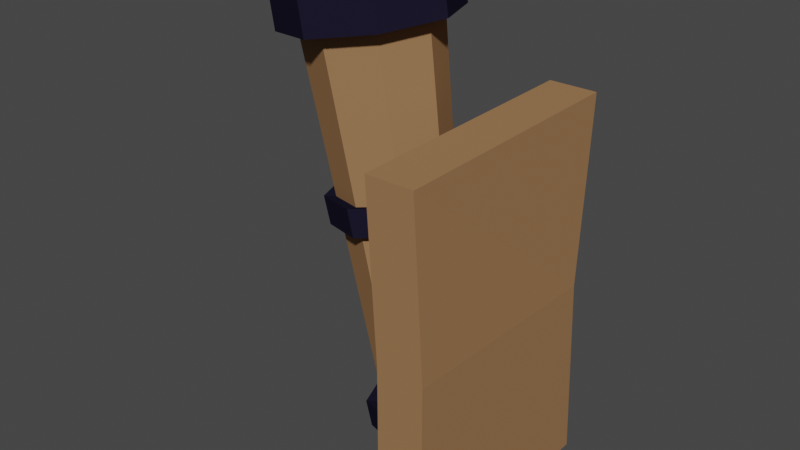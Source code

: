 # Source: Torch.blend  (saved by Blender 2.80.75; exported with 4.5.12 LTS)
import bpy
from mathutils import Matrix  # noqa: F401  (used for matrix-valued properties, if any)

bpy.ops.wm.read_factory_settings(use_empty=True)
scene = bpy.context.scene
scene.name = 'Scene'

# ---- collections
col_collection = bpy.data.collections.new('Collection'); scene.collection.children.link(col_collection)

# ---- materials (node trees are filled in below, after node groups)
mat_material = bpy.data.materials.new('Material')
mat_material.alpha_threshold = 0.0
mat_material.use_transparent_shadow = False
mat_material.line_color = (0.0, 0.0, 0.0, 1.0)
mat_material_001 = bpy.data.materials.new('Material.001')
mat_material_001.use_transparent_shadow = False
mat_material_002 = bpy.data.materials.new('Material.002')
mat_material_002.use_transparent_shadow = False

# ---- material node trees
mat_material.use_nodes = True; mat_material.node_tree.nodes.clear()
_N = mat_material.node_tree.nodes; _L = mat_material.node_tree.links
n0 = _N.new('ShaderNodeOutputMaterial'); n0.name = 'Material Output'; n0.location = (300, 300)
n1 = _N.new('ShaderNodeBsdfPrincipled'); n1.name = 'Principled BSDF'; n1.location = (10, 300)
n1.distribution = 'GGX'
n1.subsurface_method = 'BURLEY'
n1.inputs[0].default_value = (0.3264, 0.1769, 0.08389, 1.0)
n1.inputs[2].default_value = 0.4
n1.inputs[3].default_value = 1.45
n1.inputs[13].default_value = 0.0
n1.inputs[27].default_value = (0.0, 0.0, 0.0, 1.0)
n1.inputs[28].default_value = 1.0
_L.new(n1.outputs[0], n0.inputs[0])
n0.is_active_output = True
mat_material_001.use_nodes = True; mat_material_001.node_tree.nodes.clear()
_N = mat_material_001.node_tree.nodes; _L = mat_material_001.node_tree.links
n0 = _N.new('ShaderNodeOutputMaterial'); n0.name = 'Material Output'; n0.location = (300, 300)
n1 = _N.new('ShaderNodeBsdfPrincipled'); n1.name = 'Principled BSDF'; n1.location = (10, 300)
n1.distribution = 'GGX'
n1.subsurface_method = 'BURLEY'
n1.inputs[0].default_value = (0.01209, 0.01027, 0.02539, 1.0)
n1.inputs[3].default_value = 1.45
n1.inputs[13].default_value = 0.0
n1.inputs[27].default_value = (0.0, 0.0, 0.0, 1.0)
n1.inputs[28].default_value = 1.0
_L.new(n1.outputs[0], n0.inputs[0])
n0.is_active_output = True
mat_material_002.use_nodes = True; mat_material_002.node_tree.nodes.clear()
_N = mat_material_002.node_tree.nodes; _L = mat_material_002.node_tree.links
n0 = _N.new('ShaderNodeOutputMaterial'); n0.name = 'Material Output'; n0.location = (300, 300)
n1 = _N.new('ShaderNodeBsdfPrincipled'); n1.name = 'Principled BSDF'; n1.location = (10, 300)
n1.distribution = 'GGX'
n1.subsurface_method = 'BURLEY'
n1.inputs[0].default_value = (0.8, 0.07389, 0.03219, 1.0)
n1.inputs[3].default_value = 1.45
n1.inputs[13].default_value = 0.0
n1.inputs[27].default_value = (0.0, 0.0, 0.0, 1.0)
n1.inputs[28].default_value = 1.0
_L.new(n1.outputs[0], n0.inputs[0])
n0.is_active_output = True

# ---- world
world_world = bpy.data.worlds.new('World'); scene.world = world_world
world_world.use_nodes = True; world_world.node_tree.nodes.clear()
_N = world_world.node_tree.nodes; _L = world_world.node_tree.links
n0 = _N.new('ShaderNodeOutputWorld'); n0.name = 'World Output'; n0.location = (300, 300)
n1 = _N.new('ShaderNodeBackground'); n1.name = 'Background'; n1.location = (10, 300)
n1.inputs[0].default_value = (0.05088, 0.05088, 0.05088, 1.0)
_L.new(n1.outputs[0], n0.inputs[0])
n0.is_active_output = True
world_world.color = (0.05088, 0.05088, 0.05088)
world_world.use_sun_shadow = False
world_world.sun_shadow_jitter_overblur = 0.0

# ---- meshes
me_cube = bpy.data.meshes.new('Cube')
me_cube.from_pydata([(0.15, 0.75, 2.4), (0.15, 0.75, 0.0), (0.08598, -0.7523, 2.331), (0.15, -0.75, 0.0), (-0.15, 0.75, 2.4), (-0.15, 0.75, 0.0), (-0.214, -0.7523, 2.331), (-0.15, -0.75, 0.0), (0.1496, 0.678, 1.21), (-0.15, -0.75, 1.25), (0.15, -0.75, 1.25), (-0.1496, 0.6851, 1.19)], [], [(0, 4, 6, 2), (10, 2, 6, 9), (9, 6, 4, 11), (5, 1, 3, 7), (8, 0, 2, 10), (11, 4, 0, 8), (5, 11, 8, 1), (1, 8, 10, 3), (7, 9, 11, 5), (3, 10, 9, 7)])
_uv = me_cube.uv_layers.new(name='UVMap')
_uv.uv.foreach_set('vector', [0.375, 0.0, 0.625, 0.0, 0.625, 0.25, 0.375, 0.25, 0.5, 0.25, 0.625, 0.25, 0.625, 0.5, 0.5, 0.5, 0.5, 0.5, 0.625, 0.5, 0.625, 0.75, 0.5, 0.75, 0.375, 0.75, 0.625, 0.75, 0.625, 1.0, 0.375, 1.0, 0.25, 0.5, 0.375, 0.5, 0.375, 0.75, 0.25, 0.75, 0.75, 0.5, 0.875, 0.5, 0.875, 0.75, 0.75, 0.75, 0.625, 0.5, 0.75, 0.5, 0.75, 0.75, 0.625, 0.75, 0.125, 0.5, 0.25, 0.5, 0.25, 0.75, 0.125, 0.75, 0.375, 0.5, 0.5, 0.5, 0.5, 0.75, 0.375, 0.75, 0.375, 0.25, 0.5, 0.25, 0.5, 0.5, 0.375, 0.5])
me_cube.materials.append(mat_material)
me_cube.use_remesh_preserve_volume = False
me_cube.use_remesh_preserve_attributes = False
me_cube.use_mirror_vertex_groups = False
me_cube.update()
me_cylinder = bpy.data.meshes.new('Cylinder')
me_cylinder.from_pydata([(0.6736, 0.2077, 0.3152), (0.3264, 0.33, 2.285), (0.8183, 0.1468, 0.3407), (0.5562, 0.2333, 2.325), (0.8781, -8.503e-09, 0.3513), (0.6513, -1.461e-08, 2.342), (0.8183, -0.1468, 0.3407), (0.5562, -0.2333, 2.325), (0.6736, -0.2077, 0.3152), (0.3264, -0.33, 2.285), (0.529, -0.1468, 0.2897), (0.09655, -0.2333, 2.244), (0.4692, 3.05e-09, 0.2791), (0.001365, 3.749e-09, 2.228), (0.529, 0.1468, 0.2897), (0.09655, 0.2333, 2.244), (0.6563, 0.2138, 0.4137), (0.8051, 0.1512, 0.4399), (0.8668, -8.809e-09, 0.4508), (0.8051, -0.1512, 0.4399), (0.6563, -0.2138, 0.4137), (0.5074, -0.1512, 0.3874), (0.4458, 3.085e-09, 0.3766), (0.5074, 0.1512, 0.3874), (0.6771, 0.2907, 0.2955), (0.8796, 0.2056, 0.3312), (0.8612, 0.2116, 0.4701), (0.9634, -1.153e-08, 0.346), (0.9475, -1.196e-08, 0.4853), (0.8796, -0.2056, 0.3312), (0.8612, -0.2116, 0.4701), (0.6771, -0.2907, 0.2955), (0.6528, -0.2993, 0.4334), (0.4747, -0.2056, 0.2598), (0.4444, -0.2116, 0.3966), (0.3908, 4.642e-09, 0.245), (0.3581, 4.691e-09, 0.3814), (0.4747, 0.2056, 0.2598), (0.4444, 0.2116, 0.3966), (0.6528, 0.2993, 0.4334), (0.2272, -0.2387, 1.472), (0.2583, -0.2325, 1.332), (0.1298, 4.041e-09, 1.455), (0.1635, 3.991e-09, 1.315), (0.4873, 0.3288, 1.372), (0.4623, 0.3376, 1.514), (0.2272, 0.2387, 1.472), (0.2583, 0.2325, 1.332), (0.4644, 0.2814, 1.502), (0.4852, 0.274, 1.384), (0.676, 0.1938, 1.417), (0.6603, 0.199, 1.536), (0.7551, -1.182e-08, 1.431), (0.7415, -1.218e-08, 1.551), (0.676, -0.1938, 1.417), (0.6603, -0.199, 1.536), (0.4852, -0.274, 1.384), (0.4644, -0.2814, 1.502), (0.2944, -0.1938, 1.35), (0.2685, -0.199, 1.467), (0.2154, 3.429e-09, 1.336), (0.1873, 3.471e-09, 1.453), (0.2944, 0.1938, 1.35), (0.2685, 0.199, 1.467), (0.4873, -0.3288, 1.372), (0.4623, -0.3376, 1.514), (0.7163, -0.2325, 1.412), (0.6975, -0.2387, 1.555), (0.8111, -1.43e-08, 1.429), (0.7948, -1.474e-08, 1.572), (0.7163, 0.2325, 1.412), (0.6975, 0.2387, 1.555), (0.6251, 0.3033, 2.337), (0.3264, 0.429, 2.285), (0.7488, -1.845e-08, 2.359), (0.6251, -0.3033, 2.337), (0.3264, -0.429, 2.285), (0.02761, -0.3033, 2.232), (-0.09613, 5.422e-09, 2.21), (0.02761, 0.3033, 2.232), (0.573, 0.3033, 2.633), (0.2743, 0.429, 2.58), (0.6967, -1.737e-08, 2.655), (0.573, -0.3033, 2.633), (0.2743, -0.429, 2.58), (-0.02448, -0.3033, 2.528), (-0.1482, 6.495e-09, 2.506), (-0.02448, 0.3033, 2.528), (0.5197, 0.2492, 2.558), (0.2743, 0.3524, 2.514), (0.6213, -1.399e-08, 2.576), (0.5197, -0.2492, 2.558), (0.2743, -0.3524, 2.514), (0.02884, -0.2492, 2.471), (-0.07281, 5.613e-09, 2.453), (0.02884, 0.2492, 2.471)], [], [(23, 62, 49, 16), (18, 52, 54, 19), (19, 54, 56, 20), (20, 56, 58, 21), (21, 58, 60, 22), (22, 60, 62, 23), (9, 7, 75, 76), (46, 45, 44, 47), (16, 49, 50, 17), (0, 2, 4, 6, 8, 10, 12, 14), (2, 0, 24, 25), (18, 19, 30, 28), (0, 14, 37, 24), (6, 4, 27, 29), (19, 20, 32, 30), (10, 8, 31, 33), (20, 21, 34, 32), (21, 22, 36, 34), (37, 38, 39, 24), (35, 36, 38, 37), (33, 34, 36, 35), (31, 32, 34, 33), (29, 30, 32, 31), (27, 28, 30, 29), (25, 26, 28, 27), (24, 39, 26, 25), (17, 18, 28, 26), (12, 10, 33, 35), (16, 17, 26, 39), (23, 16, 39, 38), (8, 6, 29, 31), (22, 23, 38, 36), (4, 2, 25, 27), (14, 12, 35, 37), (17, 50, 52, 18), (61, 13, 15, 63), (59, 11, 13, 61), (57, 9, 11, 59), (55, 7, 9, 57), (53, 5, 7, 55), (51, 3, 5, 53), (48, 1, 3, 51), (50, 49, 44, 70), (59, 61, 42, 40), (56, 54, 66, 64), (48, 51, 71, 45), (55, 57, 65, 67), (52, 50, 70, 68), (62, 60, 43, 47), (51, 53, 69, 71), (63, 15, 1, 48), (42, 46, 47, 43), (40, 42, 43, 41), (65, 40, 41, 64), (67, 65, 64, 66), (69, 67, 66, 68), (71, 69, 68, 70), (45, 71, 70, 44), (63, 48, 45, 46), (60, 58, 41, 43), (53, 55, 67, 69), (49, 62, 47, 44), (54, 52, 68, 66), (57, 59, 40, 65), (58, 56, 64, 41), (61, 63, 46, 42), (72, 73, 81, 80), (15, 13, 78, 79), (5, 3, 72, 74), (11, 9, 76, 77), (1, 15, 79, 73), (3, 1, 73, 72), (7, 5, 74, 75), (13, 11, 77, 78), (87, 86, 94, 95), (73, 79, 87, 81), (78, 77, 85, 86), (76, 75, 83, 84), (74, 72, 80, 82), (79, 78, 86, 87), (77, 76, 84, 85), (75, 74, 82, 83), (88, 89, 95, 94, 93, 92, 91, 90), (85, 84, 92, 93), (83, 82, 90, 91), (80, 81, 89, 88), (81, 87, 95, 89), (86, 85, 93, 94), (84, 83, 91, 92), (82, 80, 88, 90)])
me_cylinder.polygons.foreach_set('material_index', [0, 0, 0, 0, 0, 0, 1, 1, 0, 1, 1, 1, 1, 1, 1, 1, 1, 1, 1, 1, 1, 1, 1, 1, 1, 1, 1, 1, 1, 1, 1, 1, 1, 1, 0, 0, 0, 0, 0, 0, 0, 0, 0, 1, 0, 1, 1, 0, 0, 1, 0, 1, 1, 1, 1, 1, 1, 1, 1, 0, 1, 0, 0, 1, 0, 1, 1, 1, 1, 1, 1, 1, 1, 1, 1, 1, 1, 1, 1, 1, 1, 1, 2, 1, 1, 1, 1, 1, 1, 1])
_uv = me_cylinder.uv_layers.new(name='UVMap')
_uv.uv.foreach_set('vector', [0.125, 0.525, 0.125, 0.7713, 0.0, 0.7713, 0.0, 0.525, 0.75, 0.525, 0.75, 0.7713, 0.625, 0.7713, 0.625, 0.525, 0.625, 0.525, 0.625, 0.7713, 0.5, 0.7713, 0.5, 0.525, 0.5, 0.525, 0.5, 0.7713, 0.375, 0.7713, 0.375, 0.525, 0.375, 0.525, 0.375, 0.7713, 0.25, 0.7713, 0.25, 0.525, 0.25, 0.525, 0.25, 0.7713, 0.125, 0.7713, 0.125, 0.525, 0.5, 1.0, 0.625, 1.0, 0.625, 1.0, 0.5, 1.0, 0.125, 0.8012, 0.0, 0.8012, 0.0, 0.7713, 0.125, 0.7713, 1.0, 0.525, 1.0, 0.7713, 0.875, 0.7713, 0.875, 0.525, 0.75, 0.49, 0.9197, 0.4197, 0.99, 0.25, 0.9197, 0.08029, 0.75, 0.01, 0.5803, 0.08029, 0.51, 0.25, 0.5803, 0.4197, 0.9197, 0.4197, 0.75, 0.49, 0.75, 0.49, 0.9197, 0.4197, 0.75, 0.525, 0.625, 0.525, 0.625, 0.525, 0.75, 0.525, 0.75, 0.49, 0.5803, 0.4197, 0.5803, 0.4197, 0.75, 0.49, 0.9197, 0.08029, 0.99, 0.25, 0.99, 0.25, 0.9197, 0.08029, 0.625, 0.525, 0.5, 0.525, 0.5, 0.525, 0.625, 0.525, 0.5803, 0.08029, 0.75, 0.01, 0.75, 0.01, 0.5803, 0.08029, 0.5, 0.525, 0.375, 0.525, 0.375, 0.525, 0.5, 0.525, 0.375, 0.525, 0.25, 0.525, 0.25, 0.525, 0.375, 0.525, 0.125, 0.5, 0.125, 0.525, 0.0, 0.525, 0.0, 0.5, 0.25, 0.5, 0.25, 0.525, 0.125, 0.525, 0.125, 0.5, 0.375, 0.5, 0.375, 0.525, 0.25, 0.525, 0.25, 0.5, 0.5, 0.5, 0.5, 0.525, 0.375, 0.525, 0.375, 0.5, 0.625, 0.5, 0.625, 0.525, 0.5, 0.525, 0.5, 0.5, 0.75, 0.5, 0.75, 0.525, 0.625, 0.525, 0.625, 0.5, 0.875, 0.5, 0.875, 0.525, 0.75, 0.525, 0.75, 0.5, 1.0, 0.5, 1.0, 0.525, 0.875, 0.525, 0.875, 0.5, 0.875, 0.525, 0.75, 0.525, 0.75, 0.525, 0.875, 0.525, 0.51, 0.25, 0.5803, 0.08029, 0.5803, 0.08029, 0.51, 0.25, 1.0, 0.525, 0.875, 0.525, 0.875, 0.525, 1.0, 0.525, 0.125, 0.525, 0.0, 0.525, 0.0, 0.525, 0.125, 0.525, 0.75, 0.01, 0.9197, 0.08029, 0.9197, 0.08029, 0.75, 0.01, 0.25, 0.525, 0.125, 0.525, 0.125, 0.525, 0.25, 0.525, 0.99, 0.25, 0.9197, 0.4197, 0.9197, 0.4197, 0.99, 0.25, 0.5803, 0.4197, 0.51, 0.25, 0.51, 0.25, 0.5803, 0.4197, 0.875, 0.525, 0.875, 0.7713, 0.75, 0.7713, 0.75, 0.525, 0.25, 0.8012, 0.25, 1.0, 0.125, 1.0, 0.125, 0.8012, 0.375, 0.8012, 0.375, 1.0, 0.25, 1.0, 0.25, 0.8012, 0.5, 0.8012, 0.5, 1.0, 0.375, 1.0, 0.375, 0.8012, 0.625, 0.8012, 0.625, 1.0, 0.5, 1.0, 0.5, 0.8012, 0.75, 0.8012, 0.75, 1.0, 0.625, 1.0, 0.625, 0.8012, 0.875, 0.8012, 0.875, 1.0, 0.75, 1.0, 0.75, 0.8012, 1.0, 0.8012, 1.0, 1.0, 0.875, 1.0, 0.875, 0.8012, 0.875, 0.7713, 1.0, 0.7713, 1.0, 0.7713, 0.875, 0.7713, 0.375, 0.8012, 0.25, 0.8012, 0.25, 0.8012, 0.375, 0.8012, 0.5, 0.7713, 0.625, 0.7713, 0.625, 0.7713, 0.5, 0.7713, 1.0, 0.8012, 0.875, 0.8012, 0.875, 0.8012, 1.0, 0.8012, 0.625, 0.8012, 0.5, 0.8012, 0.5, 0.8012, 0.625, 0.8012, 0.75, 0.7713, 0.875, 0.7713, 0.875, 0.7713, 0.75, 0.7713, 0.125, 0.7713, 0.25, 0.7713, 0.25, 0.7713, 0.125, 0.7713, 0.875, 0.8012, 0.75, 0.8012, 0.75, 0.8012, 0.875, 0.8012, 0.125, 0.8012, 0.125, 1.0, 0.0, 1.0, 0.0, 0.8012, 0.25, 0.8012, 0.125, 0.8012, 0.125, 0.7713, 0.25, 0.7713, 0.375, 0.8012, 0.25, 0.8012, 0.25, 0.7713, 0.375, 0.7713, 0.5, 0.8012, 0.375, 0.8012, 0.375, 0.7713, 0.5, 0.7713, 0.625, 0.8012, 0.5, 0.8012, 0.5, 0.7713, 0.625, 0.7713, 0.75, 0.8012, 0.625, 0.8012, 0.625, 0.7713, 0.75, 0.7713, 0.875, 0.8012, 0.75, 0.8012, 0.75, 0.7713, 0.875, 0.7713, 1.0, 0.8012, 0.875, 0.8012, 0.875, 0.7713, 1.0, 0.7713, 0.125, 0.8012, 0.0, 0.8012, 0.0, 0.8012, 0.125, 0.8012, 0.25, 0.7713, 0.375, 0.7713, 0.375, 0.7713, 0.25, 0.7713, 0.75, 0.8012, 0.625, 0.8012, 0.625, 0.8012, 0.75, 0.8012, 0.0, 0.7713, 0.125, 0.7713, 0.125, 0.7713, 0.0, 0.7713, 0.625, 0.7713, 0.75, 0.7713, 0.75, 0.7713, 0.625, 0.7713, 0.5, 0.8012, 0.375, 0.8012, 0.375, 0.8012, 0.5, 0.8012, 0.375, 0.7713, 0.5, 0.7713, 0.5, 0.7713, 0.375, 0.7713, 0.25, 0.8012, 0.125, 0.8012, 0.125, 0.8012, 0.25, 0.8012, 0.875, 1.0, 1.0, 1.0, 1.0, 1.0, 0.875, 1.0, 0.125, 1.0, 0.25, 1.0, 0.25, 1.0, 0.125, 1.0, 0.75, 1.0, 0.875, 1.0, 0.875, 1.0, 0.75, 1.0, 0.375, 1.0, 0.5, 1.0, 0.5, 1.0, 0.375, 1.0, 0.0, 1.0, 0.125, 1.0, 0.125, 1.0, 0.0, 1.0, 0.875, 1.0, 1.0, 1.0, 1.0, 1.0, 0.875, 1.0, 0.625, 1.0, 0.75, 1.0, 0.75, 1.0, 0.625, 1.0, 0.25, 1.0, 0.375, 1.0, 0.375, 1.0, 0.25, 1.0, 0.125, 1.0, 0.25, 1.0, 0.25, 1.0, 0.125, 1.0, 0.0, 1.0, 0.125, 1.0, 0.125, 1.0, 0.0, 1.0, 0.25, 1.0, 0.375, 1.0, 0.375, 1.0, 0.25, 1.0, 0.5, 1.0, 0.625, 1.0, 0.625, 1.0, 0.5, 1.0, 0.75, 1.0, 0.875, 1.0, 0.875, 1.0, 0.75, 1.0, 0.125, 1.0, 0.25, 1.0, 0.25, 1.0, 0.125, 1.0, 0.375, 1.0, 0.5, 1.0, 0.5, 1.0, 0.375, 1.0, 0.625, 1.0, 0.75, 1.0, 0.75, 1.0, 0.625, 1.0, 0.4197, 0.4197, 0.25, 0.49, 0.08029, 0.4197, 0.01, 0.25, 0.08029, 0.08029, 0.25, 0.01, 0.4197, 0.08029, 0.49, 0.25, 0.375, 1.0, 0.5, 1.0, 0.5, 1.0, 0.375, 1.0, 0.625, 1.0, 0.75, 1.0, 0.75, 1.0, 0.625, 1.0, 0.875, 1.0, 1.0, 1.0, 1.0, 1.0, 0.875, 1.0, 0.0, 1.0, 0.125, 1.0, 0.125, 1.0, 0.0, 1.0, 0.25, 1.0, 0.375, 1.0, 0.375, 1.0, 0.25, 1.0, 0.5, 1.0, 0.625, 1.0, 0.625, 1.0, 0.5, 1.0, 0.75, 1.0, 0.875, 1.0, 0.875, 1.0, 0.75, 1.0])
me_cylinder.materials.append(mat_material)
me_cylinder.materials.append(mat_material_001)
me_cylinder.materials.append(mat_material_002)
me_cylinder.use_remesh_preserve_volume = False
me_cylinder.use_remesh_preserve_attributes = False
me_cylinder.use_mirror_vertex_groups = False
me_cylinder.update()

# ---- objects
ob_cube = bpy.data.objects.new('Cube', me_cube)
ob_cylinder = bpy.data.objects.new('Cylinder', me_cylinder)

# ---- transforms, parenting, visibility, modifiers, constraints
ob_cube.location = (0.0, 0.0, 0.2605)
ob_cube.scale = (0.8256, 0.8256, 0.8256)
ob_cube.lock_rotations_4d = False
ob_cube.empty_display_type = 'ARROWS'
ob_cube.lineart.crease_threshold = 0.0
ob_cylinder.location = (-1.0, 0.0, 0.2939)
ob_cylinder.lineart.crease_threshold = 0.0

# ---- collection membership
col_collection.objects.link(ob_cube)
col_collection.objects.link(ob_cylinder)

# ---- scene / render settings (as saved in the file)
scene.frame_start = 1; scene.frame_end = 250; scene.frame_set(1)
scene.render.engine = 'BLENDER_EEVEE_NEXT'
scene.cycles.use_denoising = False
scene.cycles.samples = 128
scene.cycles.sampling_pattern = 'TABULATED_SOBOL'
scene.cycles.use_adaptive_sampling = False
scene.cycles.use_light_tree = False
scene.view_settings.view_transform = 'Filmic'
bpy.context.view_layer.update()

# ---- added for rendering (the .blend has no active camera and no usable light): camera, sun
cam_auto = bpy.data.cameras.new('AutoCamera')
cam_auto.lens = 50.0
cam_auto.sensor_width = 36.0
cam_auto.clip_end = 1000.0
ob_auto_camera = bpy.data.objects.new('AutoCamera', cam_auto)
scene.collection.objects.link(ob_auto_camera)
ob_auto_camera.location = (2.46911, -3.57849, 3.98963)
ob_auto_camera.rotation_euler = (1.09748, -7.21219e-08, 0.694738)
scene.camera = ob_auto_camera
light_auto_sun = bpy.data.lights.new('AutoSun', 'SUN')
light_auto_sun.energy = 3.0
light_auto_sun.angle = 0.0523599
ob_auto_sun = bpy.data.objects.new('AutoSun', light_auto_sun)
scene.collection.objects.link(ob_auto_sun)
ob_auto_sun.rotation_euler = (0.872665, 0.174533, 0.523599)
bpy.context.view_layer.update()
